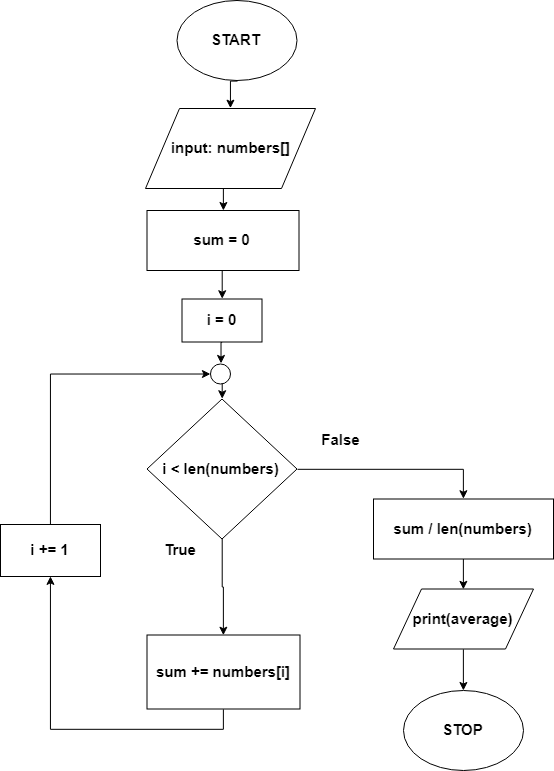

The diagram above was exported from draw.io. Its source (the exported page's mxGraphModel, read from the mxfile embedded in the PNG):
<mxGraphModel dx="1656" dy="880" grid="1" gridSize="10" guides="1" tooltips="1" connect="1" arrows="1" fold="1" page="1" pageScale="1" pageWidth="827" pageHeight="1169" math="0" shadow="0">
  <root>
    <mxCell id="0" />
    <mxCell id="1" parent="0" />
    <mxCell id="jQXN6v8l1mtSZvHI3AUr-47" style="edgeStyle=orthogonalEdgeStyle;rounded=0;orthogonalLoop=1;jettySize=auto;html=1;exitX=0.5;exitY=1;exitDx=0;exitDy=0;entryX=0.5;entryY=0;entryDx=0;entryDy=0;fontSize=15;" edge="1" parent="1" source="jQXN6v8l1mtSZvHI3AUr-3" target="jQXN6v8l1mtSZvHI3AUr-11">
      <mxGeometry relative="1" as="geometry" />
    </mxCell>
    <mxCell id="jQXN6v8l1mtSZvHI3AUr-53" style="edgeStyle=orthogonalEdgeStyle;rounded=0;orthogonalLoop=1;jettySize=auto;html=1;exitX=1;exitY=0.5;exitDx=0;exitDy=0;entryX=0.5;entryY=0;entryDx=0;entryDy=0;fontSize=15;" edge="1" parent="1" source="jQXN6v8l1mtSZvHI3AUr-3" target="jQXN6v8l1mtSZvHI3AUr-50">
      <mxGeometry relative="1" as="geometry" />
    </mxCell>
    <mxCell id="jQXN6v8l1mtSZvHI3AUr-3" value="i &amp;lt; len(numbers)" style="rhombus;whiteSpace=wrap;html=1;fontStyle=1;fontSize=15;" vertex="1" parent="1">
      <mxGeometry x="276.5" y="432.5" width="150" height="140" as="geometry" />
    </mxCell>
    <mxCell id="jQXN6v8l1mtSZvHI3AUr-39" style="edgeStyle=orthogonalEdgeStyle;rounded=0;orthogonalLoop=1;jettySize=auto;html=1;exitX=0.5;exitY=1;exitDx=0;exitDy=0;entryX=0.5;entryY=0;entryDx=0;entryDy=0;fontSize=15;fontStyle=1" edge="1" parent="1" source="jQXN6v8l1mtSZvHI3AUr-4" target="jQXN6v8l1mtSZvHI3AUr-38">
      <mxGeometry relative="1" as="geometry" />
    </mxCell>
    <mxCell id="jQXN6v8l1mtSZvHI3AUr-4" value="sum = 0" style="rounded=0;whiteSpace=wrap;html=1;fontStyle=1;fontSize=15;" vertex="1" parent="1">
      <mxGeometry x="293.5" y="260" width="152" height="60" as="geometry" />
    </mxCell>
    <mxCell id="jQXN6v8l1mtSZvHI3AUr-26" style="edgeStyle=orthogonalEdgeStyle;rounded=0;orthogonalLoop=1;jettySize=auto;html=1;exitX=0.5;exitY=1;exitDx=0;exitDy=0;entryX=0.5;entryY=0;entryDx=0;entryDy=0;fontSize=15;fontStyle=1" edge="1" parent="1" source="jQXN6v8l1mtSZvHI3AUr-7" target="jQXN6v8l1mtSZvHI3AUr-4">
      <mxGeometry relative="1" as="geometry" />
    </mxCell>
    <mxCell id="jQXN6v8l1mtSZvHI3AUr-7" value="input: numbers[]" style="shape=parallelogram;perimeter=parallelogramPerimeter;whiteSpace=wrap;html=1;fontStyle=1;fontSize=15;" vertex="1" parent="1">
      <mxGeometry x="292" y="158" width="170" height="80" as="geometry" />
    </mxCell>
    <mxCell id="jQXN6v8l1mtSZvHI3AUr-49" style="edgeStyle=orthogonalEdgeStyle;rounded=0;orthogonalLoop=1;jettySize=auto;html=1;exitX=0.5;exitY=1;exitDx=0;exitDy=0;entryX=0.5;entryY=1;entryDx=0;entryDy=0;fontSize=15;" edge="1" parent="1" source="jQXN6v8l1mtSZvHI3AUr-11" target="jQXN6v8l1mtSZvHI3AUr-37">
      <mxGeometry relative="1" as="geometry" />
    </mxCell>
    <mxCell id="jQXN6v8l1mtSZvHI3AUr-11" value="sum += numbers[i]" style="rounded=0;whiteSpace=wrap;html=1;fontSize=15;fontStyle=1" vertex="1" parent="1">
      <mxGeometry x="293.5" y="684.5" width="153" height="74" as="geometry" />
    </mxCell>
    <mxCell id="jQXN6v8l1mtSZvHI3AUr-16" value="True" style="text;html=1;strokeColor=none;fillColor=none;align=center;verticalAlign=middle;whiteSpace=wrap;rounded=0;fontSize=15;fontStyle=1" vertex="1" parent="1">
      <mxGeometry x="290" y="572.5" width="40" height="20" as="geometry" />
    </mxCell>
    <mxCell id="jQXN6v8l1mtSZvHI3AUr-19" value="STOP" style="ellipse;whiteSpace=wrap;html=1;fontSize=15;rotation=0;fontStyle=1" vertex="1" parent="1">
      <mxGeometry x="550" y="740" width="120" height="80" as="geometry" />
    </mxCell>
    <mxCell id="jQXN6v8l1mtSZvHI3AUr-45" style="edgeStyle=orthogonalEdgeStyle;rounded=0;orthogonalLoop=1;jettySize=auto;html=1;exitX=0.5;exitY=1;exitDx=0;exitDy=0;entryX=0.5;entryY=0;entryDx=0;entryDy=0;fontSize=15;fontStyle=1" edge="1" parent="1" source="jQXN6v8l1mtSZvHI3AUr-20" target="jQXN6v8l1mtSZvHI3AUr-19">
      <mxGeometry relative="1" as="geometry" />
    </mxCell>
    <mxCell id="jQXN6v8l1mtSZvHI3AUr-20" value="print(average)" style="shape=parallelogram;perimeter=parallelogramPerimeter;whiteSpace=wrap;html=1;fontSize=15;fontStyle=1" vertex="1" parent="1">
      <mxGeometry x="540" y="638.5" width="140" height="60" as="geometry" />
    </mxCell>
    <mxCell id="jQXN6v8l1mtSZvHI3AUr-22" value="False" style="text;html=1;strokeColor=none;fillColor=none;align=center;verticalAlign=middle;whiteSpace=wrap;rounded=0;fontSize=15;fontStyle=1" vertex="1" parent="1">
      <mxGeometry x="450" y="462.5" width="40" height="20" as="geometry" />
    </mxCell>
    <mxCell id="jQXN6v8l1mtSZvHI3AUr-27" style="edgeStyle=orthogonalEdgeStyle;rounded=0;orthogonalLoop=1;jettySize=auto;html=1;exitX=0.5;exitY=1;exitDx=0;exitDy=0;entryX=0.5;entryY=0;entryDx=0;entryDy=0;fontSize=15;fontStyle=1" edge="1" parent="1" source="jQXN6v8l1mtSZvHI3AUr-23" target="jQXN6v8l1mtSZvHI3AUr-7">
      <mxGeometry relative="1" as="geometry" />
    </mxCell>
    <mxCell id="jQXN6v8l1mtSZvHI3AUr-23" value="START" style="ellipse;whiteSpace=wrap;html=1;fontSize=15;fontStyle=1" vertex="1" parent="1">
      <mxGeometry x="323.5" y="50" width="120" height="80" as="geometry" />
    </mxCell>
    <mxCell id="jQXN6v8l1mtSZvHI3AUr-34" style="edgeStyle=orthogonalEdgeStyle;rounded=0;orthogonalLoop=1;jettySize=auto;html=1;exitX=0.5;exitY=1;exitDx=0;exitDy=0;entryX=0.5;entryY=0;entryDx=0;entryDy=0;fontSize=15;fontStyle=1" edge="1" parent="1" source="jQXN6v8l1mtSZvHI3AUr-30" target="jQXN6v8l1mtSZvHI3AUr-3">
      <mxGeometry relative="1" as="geometry" />
    </mxCell>
    <mxCell id="jQXN6v8l1mtSZvHI3AUr-30" value="" style="ellipse;whiteSpace=wrap;html=1;aspect=fixed;rounded=0;fontSize=15;fontStyle=1" vertex="1" parent="1">
      <mxGeometry x="340" y="397.5" width="20" height="20" as="geometry" />
    </mxCell>
    <mxCell id="jQXN6v8l1mtSZvHI3AUr-44" style="edgeStyle=orthogonalEdgeStyle;rounded=0;orthogonalLoop=1;jettySize=auto;html=1;exitX=0.5;exitY=0;exitDx=0;exitDy=0;fontSize=15;entryX=0;entryY=0.5;entryDx=0;entryDy=0;fontStyle=1" edge="1" parent="1" source="jQXN6v8l1mtSZvHI3AUr-37" target="jQXN6v8l1mtSZvHI3AUr-30">
      <mxGeometry relative="1" as="geometry">
        <mxPoint x="180" y="400" as="targetPoint" />
      </mxGeometry>
    </mxCell>
    <mxCell id="jQXN6v8l1mtSZvHI3AUr-37" value="i += 1&lt;br style=&quot;font-size: 15px;&quot;&gt;" style="rounded=0;whiteSpace=wrap;html=1;fontSize=15;fontStyle=1" vertex="1" parent="1">
      <mxGeometry x="130" y="558" width="100" height="52" as="geometry" />
    </mxCell>
    <mxCell id="jQXN6v8l1mtSZvHI3AUr-40" style="edgeStyle=orthogonalEdgeStyle;rounded=0;orthogonalLoop=1;jettySize=auto;html=1;exitX=0.5;exitY=1;exitDx=0;exitDy=0;entryX=0.5;entryY=0;entryDx=0;entryDy=0;fontSize=15;fontStyle=1" edge="1" parent="1" source="jQXN6v8l1mtSZvHI3AUr-38" target="jQXN6v8l1mtSZvHI3AUr-30">
      <mxGeometry relative="1" as="geometry" />
    </mxCell>
    <mxCell id="jQXN6v8l1mtSZvHI3AUr-38" value="i = 0" style="rounded=0;whiteSpace=wrap;html=1;fontSize=15;fontStyle=1" vertex="1" parent="1">
      <mxGeometry x="311.5" y="332.5" width="80" height="43" as="geometry" />
    </mxCell>
    <mxCell id="jQXN6v8l1mtSZvHI3AUr-54" style="edgeStyle=orthogonalEdgeStyle;rounded=0;orthogonalLoop=1;jettySize=auto;html=1;exitX=0.5;exitY=1;exitDx=0;exitDy=0;entryX=0.5;entryY=0;entryDx=0;entryDy=0;fontSize=15;" edge="1" parent="1" source="jQXN6v8l1mtSZvHI3AUr-50" target="jQXN6v8l1mtSZvHI3AUr-20">
      <mxGeometry relative="1" as="geometry" />
    </mxCell>
    <mxCell id="jQXN6v8l1mtSZvHI3AUr-50" value="sum / len(numbers)" style="rounded=0;whiteSpace=wrap;html=1;fontSize=15;fontStyle=1" vertex="1" parent="1">
      <mxGeometry x="520" y="548.5" width="180" height="60" as="geometry" />
    </mxCell>
  </root>
</mxGraphModel>